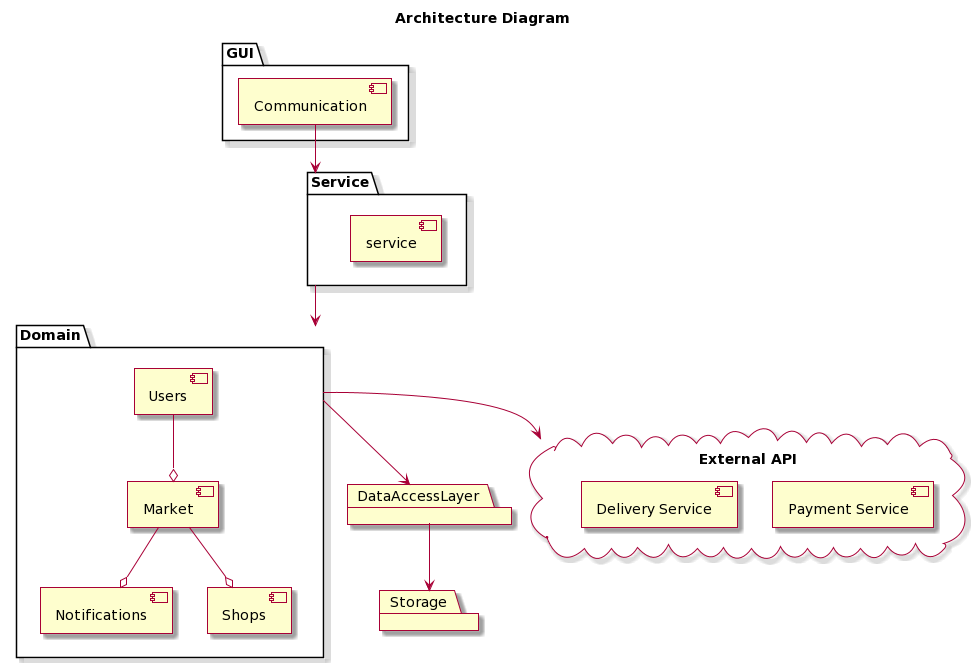

The diagram above was rendered by PlantUML. Its source (embedded in the PNG):
@startuml
skin rose

title Architecture Diagram

package "GUI" {
    component [Communication]
}

package "Service" {
    component [service]
}

package "Domain"{
  component [Users]
  component [Notifications]
  component [Shops]
  component [Market]
}

package "DataAccessLayer"{

}

package "Storage"{

}

cloud "External API" as API{
  component [Payment Service]
  component [Delivery Service]
} 



Service -down-> Domain
Communication -down-> Service
Domain -down-> DataAccessLayer
DataAccessLayer -down-> Storage

Users --o Market

Market --o Shops
Market --o Notifications

Domain -down-> API
@enduml